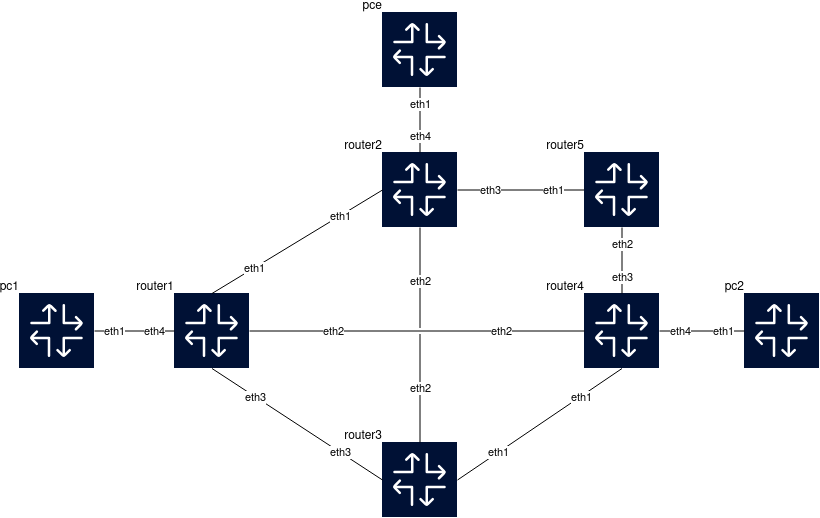

The diagram above was exported from draw.io. Its source (the exported page's mxGraphModel, read from the mxfile embedded in the PNG):
<mxGraphModel dx="1673" dy="1141" grid="1" gridSize="10" guides="1" tooltips="1" connect="1" arrows="1" fold="1" page="1" pageScale="1" pageWidth="650" pageHeight="550" background="none" math="0" shadow="0">
  <root>
    <mxCell id="0" />
    <mxCell id="1" parent="0" />
    <object label="pce" id="pcep-lab-srte-pce">
      <mxCell parent="1" style="shape=image;imageAlign=center;imageVerticalAlign=middle;labelPosition=left;align=right;verticalLabelPosition=top;spacingLeft=0;verticalAlign=bottom;spacingTop=0;spacing=0;editableCssRules=\.st[0-2]$;labelBackgroundColor=none;aspect=fixed;imageAspect=0;image=data:image/svg+xml,(base64 omitted: 3284 chars);" vertex="1">
        <mxGeometry height="75" width="75" x="288" y="-20" as="geometry" />
      </mxCell>
    </object>
    <object label="router1" id="pcep-lab-srte-router1">
      <mxCell parent="1" style="shape=image;imageAlign=center;imageVerticalAlign=middle;labelPosition=left;align=right;verticalLabelPosition=top;spacingLeft=0;verticalAlign=bottom;spacingTop=0;spacing=0;editableCssRules=\.st[0-2]$;labelBackgroundColor=none;aspect=fixed;imageAspect=0;image=data:image/svg+xml,(base64 omitted: 3284 chars);" vertex="1">
        <mxGeometry height="75" width="75" x="80" y="261" as="geometry" />
      </mxCell>
    </object>
    <object label="router2" id="pcep-lab-srte-router2">
      <mxCell parent="1" style="shape=image;imageAlign=center;imageVerticalAlign=middle;labelPosition=left;align=right;verticalLabelPosition=top;spacingLeft=0;verticalAlign=bottom;spacingTop=0;spacing=0;editableCssRules=\.st[0-2]$;labelBackgroundColor=none;aspect=fixed;imageAspect=0;image=data:image/svg+xml,(base64 omitted: 3284 chars);" vertex="1">
        <mxGeometry height="75" width="75" x="288" y="120" as="geometry" />
      </mxCell>
    </object>
    <object label="router3" id="pcep-lab-srte-router3">
      <mxCell parent="1" style="shape=image;imageAlign=center;imageVerticalAlign=middle;labelPosition=left;align=right;verticalLabelPosition=top;spacingLeft=0;verticalAlign=bottom;spacingTop=0;spacing=0;editableCssRules=\.st[0-2]$;labelBackgroundColor=none;aspect=fixed;imageAspect=0;image=data:image/svg+xml,(base64 omitted: 3284 chars);" vertex="1">
        <mxGeometry height="75" width="75" x="288" y="410" as="geometry" />
      </mxCell>
    </object>
    <object label="router4" id="pcep-lab-srte-router4">
      <mxCell parent="1" style="shape=image;imageAlign=center;imageVerticalAlign=middle;labelPosition=left;align=right;verticalLabelPosition=top;spacingLeft=0;verticalAlign=bottom;spacingTop=0;spacing=0;editableCssRules=\.st[0-2]$;labelBackgroundColor=none;aspect=fixed;imageAspect=0;image=data:image/svg+xml,(base64 omitted: 3284 chars);" vertex="1">
        <mxGeometry height="75" width="75" x="490" y="261" as="geometry" />
      </mxCell>
    </object>
    <object label="pc1" id="pcep-lab-srte-pc1">
      <mxCell parent="1" style="shape=image;imageAlign=center;imageVerticalAlign=middle;labelPosition=left;align=right;verticalLabelPosition=top;spacingLeft=0;verticalAlign=bottom;spacingTop=0;spacing=0;editableCssRules=\.st[0-2]$;labelBackgroundColor=none;aspect=fixed;imageAspect=0;image=data:image/svg+xml,(base64 omitted: 3284 chars);" vertex="1">
        <mxGeometry height="75" width="75" x="-75" y="261" as="geometry" />
      </mxCell>
    </object>
    <object label="pc2" id="pcep-lab-srte-pc2">
      <mxCell parent="1" style="shape=image;imageAlign=center;imageVerticalAlign=middle;labelPosition=left;align=right;verticalLabelPosition=top;spacingLeft=0;verticalAlign=bottom;spacingTop=0;spacing=0;editableCssRules=\.st[0-2]$;labelBackgroundColor=none;aspect=fixed;imageAspect=0;image=data:image/svg+xml,(base64 omitted: 3284 chars);" vertex="1">
        <mxGeometry height="75" width="75" x="650" y="261" as="geometry" />
      </mxCell>
    </object>
    <object label="" src_label="eth1" trgt_label="eth1" source="pcep-lab-srte-router1" target="pcep-lab-srte-router2" id="link_id:link:pcep-lab-srte-router1:eth1:pcep-lab-srte-router2:eth1">
      <mxCell edge="1" parent="1" source="pcep-lab-srte-router1" style="endArrow=none;jumpStyle=gap;entryY=0.5;exitY=0;entryX=0;exitX=0.5;entryDx=0;entryDy=0;exitDx=0;exitDy=0;" target="pcep-lab-srte-router2">
        <mxGeometry relative="1" as="geometry" />
      </mxCell>
    </object>
    <mxCell id="link_id:link:pcep-lab-srte-router1:eth1:pcep-lab-srte-router2:eth1-src" connectable="0" parent="link_id:link:pcep-lab-srte-router1:eth1:pcep-lab-srte-router2:eth1" style="edgeLabel;html=1;align=center;verticalAlign=middle;resizable=0;points=[];;" value="eth1" vertex="1">
      <mxGeometry relative="1" x="-0.5" as="geometry">
        <mxPoint as="offset" />
      </mxGeometry>
    </mxCell>
    <mxCell id="link_id:link:pcep-lab-srte-router1:eth1:pcep-lab-srte-router2:eth1-trgt" connectable="0" parent="link_id:link:pcep-lab-srte-router1:eth1:pcep-lab-srte-router2:eth1" style="edgeLabel;html=1;align=center;verticalAlign=middle;resizable=0;points=[];;" value="eth1" vertex="1">
      <mxGeometry relative="-1" x="0.5" as="geometry">
        <mxPoint as="offset" />
      </mxGeometry>
    </mxCell>
    <object label="" src_label="eth2" trgt_label="eth2" source="pcep-lab-srte-router1" target="pcep-lab-srte-router4" id="link_id:link:pcep-lab-srte-router1:eth2:pcep-lab-srte-router4:eth2">
      <mxCell edge="1" parent="1" source="pcep-lab-srte-router1" style="endArrow=none;jumpStyle=gap;entryY=0.5;exitY=0.5;entryX=0;exitX=1;exitDx=0;exitDy=0;entryDx=0;entryDy=0;" target="pcep-lab-srte-router4">
        <mxGeometry relative="1" as="geometry" />
      </mxCell>
    </object>
    <mxCell id="link_id:link:pcep-lab-srte-router1:eth2:pcep-lab-srte-router4:eth2-src" connectable="0" parent="link_id:link:pcep-lab-srte-router1:eth2:pcep-lab-srte-router4:eth2" style="edgeLabel;html=1;align=center;verticalAlign=middle;resizable=0;points=[];;" value="eth2" vertex="1">
      <mxGeometry relative="1" x="-0.5" as="geometry">
        <mxPoint as="offset" />
      </mxGeometry>
    </mxCell>
    <mxCell id="link_id:link:pcep-lab-srte-router1:eth2:pcep-lab-srte-router4:eth2-trgt" connectable="0" parent="link_id:link:pcep-lab-srte-router1:eth2:pcep-lab-srte-router4:eth2" style="edgeLabel;html=1;align=center;verticalAlign=middle;resizable=0;points=[];;" value="eth2" vertex="1">
      <mxGeometry relative="-1" x="0.5" as="geometry">
        <mxPoint as="offset" />
      </mxGeometry>
    </mxCell>
    <object label="" src_label="eth3" trgt_label="eth3" source="pcep-lab-srte-router1" target="pcep-lab-srte-router3" id="link_id:link:pcep-lab-srte-router1:eth3:pcep-lab-srte-router3:eth3">
      <mxCell edge="1" parent="1" source="pcep-lab-srte-router1" style="endArrow=none;jumpStyle=gap;entryY=0.5;exitY=1;entryX=0;exitX=0.5;exitDx=0;exitDy=0;entryDx=0;entryDy=0;" target="pcep-lab-srte-router3">
        <mxGeometry relative="1" as="geometry" />
      </mxCell>
    </object>
    <mxCell id="link_id:link:pcep-lab-srte-router1:eth3:pcep-lab-srte-router3:eth3-src" connectable="0" parent="link_id:link:pcep-lab-srte-router1:eth3:pcep-lab-srte-router3:eth3" style="edgeLabel;html=1;align=center;verticalAlign=middle;resizable=0;points=[];;" value="eth3" vertex="1">
      <mxGeometry relative="1" x="-0.5" as="geometry">
        <mxPoint as="offset" />
      </mxGeometry>
    </mxCell>
    <mxCell id="link_id:link:pcep-lab-srte-router1:eth3:pcep-lab-srte-router3:eth3-trgt" connectable="0" parent="link_id:link:pcep-lab-srte-router1:eth3:pcep-lab-srte-router3:eth3" style="edgeLabel;html=1;align=center;verticalAlign=middle;resizable=0;points=[];;" value="eth3" vertex="1">
      <mxGeometry relative="-1" x="0.5" as="geometry">
        <mxPoint as="offset" />
      </mxGeometry>
    </mxCell>
    <object label="" src_label="eth4" trgt_label="eth1" source="pcep-lab-srte-router1" target="pcep-lab-srte-pc1" id="link_id:link:pcep-lab-srte-router1:eth4:pcep-lab-srte-pc1:eth1">
      <mxCell edge="1" parent="1" source="pcep-lab-srte-router1" style="endArrow=none;jumpStyle=gap;entryY=0.5;exitY=0.5;entryX=1;exitX=0;entryDx=0;entryDy=0;exitDx=0;exitDy=0;" target="pcep-lab-srte-pc1">
        <mxGeometry relative="1" as="geometry" />
      </mxCell>
    </object>
    <mxCell id="link_id:link:pcep-lab-srte-router1:eth4:pcep-lab-srte-pc1:eth1-src" connectable="0" parent="link_id:link:pcep-lab-srte-router1:eth4:pcep-lab-srte-pc1:eth1" style="edgeLabel;html=1;align=center;verticalAlign=middle;resizable=0;points=[];;" value="eth4" vertex="1">
      <mxGeometry relative="1" x="-0.5" as="geometry">
        <mxPoint as="offset" />
      </mxGeometry>
    </mxCell>
    <mxCell id="link_id:link:pcep-lab-srte-router1:eth4:pcep-lab-srte-pc1:eth1-trgt" connectable="0" parent="link_id:link:pcep-lab-srte-router1:eth4:pcep-lab-srte-pc1:eth1" style="edgeLabel;html=1;align=center;verticalAlign=middle;resizable=0;points=[];;" value="eth1" vertex="1">
      <mxGeometry relative="-1" x="0.5" as="geometry">
        <mxPoint as="offset" />
      </mxGeometry>
    </mxCell>
    <object label="" src_label="eth2" trgt_label="eth2" source="pcep-lab-srte-router2" target="pcep-lab-srte-router3" id="link_id:link:pcep-lab-srte-router2:eth2:pcep-lab-srte-router3:eth2">
      <mxCell edge="1" parent="1" source="pcep-lab-srte-router2" style="endArrow=none;jumpStyle=gap;entryY=0;exitY=1;entryX=0.5;exitX=0.5;" target="pcep-lab-srte-router3">
        <mxGeometry relative="1" as="geometry" />
      </mxCell>
    </object>
    <mxCell id="link_id:link:pcep-lab-srte-router2:eth2:pcep-lab-srte-router3:eth2-src" connectable="0" parent="link_id:link:pcep-lab-srte-router2:eth2:pcep-lab-srte-router3:eth2" style="edgeLabel;html=1;align=center;verticalAlign=middle;resizable=0;points=[];;" value="eth2" vertex="1">
      <mxGeometry relative="1" x="-0.5" as="geometry">
        <mxPoint as="offset" />
      </mxGeometry>
    </mxCell>
    <mxCell id="link_id:link:pcep-lab-srte-router2:eth2:pcep-lab-srte-router3:eth2-trgt" connectable="0" parent="link_id:link:pcep-lab-srte-router2:eth2:pcep-lab-srte-router3:eth2" style="edgeLabel;html=1;align=center;verticalAlign=middle;resizable=0;points=[];;" value="eth2" vertex="1">
      <mxGeometry relative="-1" x="0.5" as="geometry">
        <mxPoint as="offset" />
      </mxGeometry>
    </mxCell>
    <object label="" src_label="eth3" trgt_label="eth3" source="pcep-lab-srte-router2" target="pcep-lab-srte-router4" id="link_id:link:pcep-lab-srte-router2:eth3:pcep-lab-srte-router4:eth3">
      <mxCell edge="1" parent="1" source="pcep-lab-srte-router2" style="endArrow=none;jumpStyle=gap;entryY=0.5;exitY=0.5;entryX=0;exitX=1;entryDx=0;entryDy=0;exitDx=0;exitDy=0;" target="UwDLnWYerVZJSo88CKKI-3">
        <mxGeometry relative="1" as="geometry" />
      </mxCell>
    </object>
    <mxCell id="link_id:link:pcep-lab-srte-router2:eth3:pcep-lab-srte-router4:eth3-src" connectable="0" parent="link_id:link:pcep-lab-srte-router2:eth3:pcep-lab-srte-router4:eth3" style="edgeLabel;html=1;align=center;verticalAlign=middle;resizable=0;points=[];;" value="eth3" vertex="1">
      <mxGeometry relative="1" x="-0.5" as="geometry">
        <mxPoint as="offset" />
      </mxGeometry>
    </mxCell>
    <mxCell id="link_id:link:pcep-lab-srte-router2:eth3:pcep-lab-srte-router4:eth3-trgt" connectable="0" parent="link_id:link:pcep-lab-srte-router2:eth3:pcep-lab-srte-router4:eth3" style="edgeLabel;html=1;align=center;verticalAlign=middle;resizable=0;points=[];;" value="&lt;div&gt;eth1&lt;/div&gt;" vertex="1">
      <mxGeometry relative="-1" x="0.5" as="geometry">
        <mxPoint as="offset" />
      </mxGeometry>
    </mxCell>
    <object label="" src_label="eth4" trgt_label="eth1" source="pcep-lab-srte-router2" target="pcep-lab-srte-pce" id="link_id:link:pcep-lab-srte-router2:eth4:pcep-lab-srte-pce:eth1">
      <mxCell edge="1" parent="1" source="pcep-lab-srte-router2" style="endArrow=none;jumpStyle=gap;entryY=1;exitY=0;entryX=0.5;exitX=0.5;exitDx=0;exitDy=0;entryDx=0;entryDy=0;" target="pcep-lab-srte-pce">
        <mxGeometry relative="1" as="geometry" />
      </mxCell>
    </object>
    <mxCell id="link_id:link:pcep-lab-srte-router2:eth4:pcep-lab-srte-pce:eth1-src" connectable="0" parent="link_id:link:pcep-lab-srte-router2:eth4:pcep-lab-srte-pce:eth1" style="edgeLabel;html=1;align=center;verticalAlign=middle;resizable=0;points=[];;" value="eth4" vertex="1">
      <mxGeometry relative="1" x="-0.5" as="geometry">
        <mxPoint as="offset" />
      </mxGeometry>
    </mxCell>
    <mxCell id="link_id:link:pcep-lab-srte-router2:eth4:pcep-lab-srte-pce:eth1-trgt" connectable="0" parent="link_id:link:pcep-lab-srte-router2:eth4:pcep-lab-srte-pce:eth1" style="edgeLabel;html=1;align=center;verticalAlign=middle;resizable=0;points=[];;" value="eth1" vertex="1">
      <mxGeometry relative="-1" x="0.5" as="geometry">
        <mxPoint as="offset" />
      </mxGeometry>
    </mxCell>
    <object label="" src_label="eth1" trgt_label="eth1" source="pcep-lab-srte-router3" target="pcep-lab-srte-router4" id="link_id:link:pcep-lab-srte-router3:eth1:pcep-lab-srte-router4:eth1">
      <mxCell edge="1" parent="1" source="pcep-lab-srte-router3" style="endArrow=none;jumpStyle=gap;entryY=1;exitY=0.5;entryX=0.5;exitX=1;entryDx=0;entryDy=0;exitDx=0;exitDy=0;" target="pcep-lab-srte-router4">
        <mxGeometry relative="1" as="geometry" />
      </mxCell>
    </object>
    <mxCell id="link_id:link:pcep-lab-srte-router3:eth1:pcep-lab-srte-router4:eth1-src" connectable="0" parent="link_id:link:pcep-lab-srte-router3:eth1:pcep-lab-srte-router4:eth1" style="edgeLabel;html=1;align=center;verticalAlign=middle;resizable=0;points=[];;" value="eth1" vertex="1">
      <mxGeometry relative="1" x="-0.5" as="geometry">
        <mxPoint as="offset" />
      </mxGeometry>
    </mxCell>
    <mxCell id="link_id:link:pcep-lab-srte-router3:eth1:pcep-lab-srte-router4:eth1-trgt" connectable="0" parent="link_id:link:pcep-lab-srte-router3:eth1:pcep-lab-srte-router4:eth1" style="edgeLabel;html=1;align=center;verticalAlign=middle;resizable=0;points=[];;" value="eth1" vertex="1">
      <mxGeometry relative="-1" x="0.5" as="geometry">
        <mxPoint as="offset" />
      </mxGeometry>
    </mxCell>
    <object label="" src_label="eth4" trgt_label="eth1" source="pcep-lab-srte-router4" target="pcep-lab-srte-pc2" id="link_id:link:pcep-lab-srte-router4:eth4:pcep-lab-srte-pc2:eth1">
      <mxCell edge="1" parent="1" source="pcep-lab-srte-router4" style="endArrow=none;jumpStyle=gap;entryY=0.5;exitY=0.5;entryX=0;exitX=1;exitDx=0;exitDy=0;entryDx=0;entryDy=0;" target="pcep-lab-srte-pc2">
        <mxGeometry relative="1" as="geometry" />
      </mxCell>
    </object>
    <mxCell id="link_id:link:pcep-lab-srte-router4:eth4:pcep-lab-srte-pc2:eth1-src" connectable="0" parent="link_id:link:pcep-lab-srte-router4:eth4:pcep-lab-srte-pc2:eth1" style="edgeLabel;html=1;align=center;verticalAlign=middle;resizable=0;points=[];;" value="eth4" vertex="1">
      <mxGeometry relative="1" x="-0.5" as="geometry">
        <mxPoint as="offset" />
      </mxGeometry>
    </mxCell>
    <mxCell id="link_id:link:pcep-lab-srte-router4:eth4:pcep-lab-srte-pc2:eth1-trgt" connectable="0" parent="link_id:link:pcep-lab-srte-router4:eth4:pcep-lab-srte-pc2:eth1" style="edgeLabel;html=1;align=center;verticalAlign=middle;resizable=0;points=[];;" value="eth1" vertex="1">
      <mxGeometry relative="-1" x="0.5" as="geometry">
        <mxPoint as="offset" />
      </mxGeometry>
    </mxCell>
    <object label="router5" id="UwDLnWYerVZJSo88CKKI-3">
      <mxCell parent="1" style="shape=image;imageAlign=center;imageVerticalAlign=middle;labelPosition=left;align=right;verticalLabelPosition=top;spacingLeft=0;verticalAlign=bottom;spacingTop=0;spacing=0;editableCssRules=\.st[0-2]$;labelBackgroundColor=none;aspect=fixed;imageAspect=0;image=data:image/svg+xml,(base64 omitted: 3284 chars);" vertex="1">
        <mxGeometry height="75" width="75" x="490" y="120" as="geometry" />
      </mxCell>
    </object>
    <object label="" src_label="eth2" trgt_label="eth2" source="pcep-lab-srte-router2" target="pcep-lab-srte-router3" id="UwDLnWYerVZJSo88CKKI-4">
      <mxCell edge="1" parent="1" source="UwDLnWYerVZJSo88CKKI-3" style="endArrow=none;jumpStyle=gap;entryY=0;exitY=1;entryX=0.5;exitX=0.5;exitDx=0;exitDy=0;entryDx=0;entryDy=0;" target="pcep-lab-srte-router4">
        <mxGeometry relative="1" as="geometry">
          <Array as="points" />
          <mxPoint x="325" y="175" as="sourcePoint" />
          <mxPoint x="325" y="430" as="targetPoint" />
        </mxGeometry>
      </mxCell>
    </object>
    <mxCell id="UwDLnWYerVZJSo88CKKI-5" connectable="0" parent="UwDLnWYerVZJSo88CKKI-4" style="edgeLabel;html=1;align=center;verticalAlign=middle;resizable=0;points=[];;" value="eth2" vertex="1">
      <mxGeometry relative="1" x="-0.5" as="geometry">
        <mxPoint as="offset" />
      </mxGeometry>
    </mxCell>
    <mxCell id="UwDLnWYerVZJSo88CKKI-6" connectable="0" parent="UwDLnWYerVZJSo88CKKI-4" style="edgeLabel;html=1;align=center;verticalAlign=middle;resizable=0;points=[];;" value="eth3" vertex="1">
      <mxGeometry relative="-1" x="0.5" as="geometry">
        <mxPoint as="offset" />
      </mxGeometry>
    </mxCell>
  </root>
</mxGraphModel>